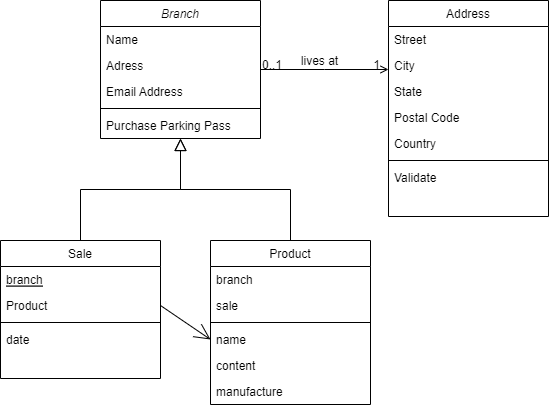

The diagram above was exported from draw.io. Its source (the exported page's mxGraphModel, read from the mxfile embedded in the PNG):
<mxGraphModel dx="733" dy="668" grid="1" gridSize="10" guides="1" tooltips="1" connect="1" arrows="1" fold="1" page="1" pageScale="1" pageWidth="827" pageHeight="1169" math="0" shadow="0">
  <root>
    <mxCell id="WIyWlLk6GJQsqaUBKTNV-0" />
    <mxCell id="WIyWlLk6GJQsqaUBKTNV-1" parent="WIyWlLk6GJQsqaUBKTNV-0" />
    <mxCell id="zkfFHV4jXpPFQw0GAbJ--0" value="Branch" style="swimlane;fontStyle=2;align=center;verticalAlign=top;childLayout=stackLayout;horizontal=1;startSize=26;horizontalStack=0;resizeParent=1;resizeLast=0;collapsible=1;marginBottom=0;rounded=0;shadow=0;strokeWidth=1;" parent="WIyWlLk6GJQsqaUBKTNV-1" vertex="1">
      <mxGeometry x="220" y="120" width="160" height="138" as="geometry">
        <mxRectangle x="230" y="140" width="160" height="26" as="alternateBounds" />
      </mxGeometry>
    </mxCell>
    <mxCell id="zkfFHV4jXpPFQw0GAbJ--1" value="Name" style="text;align=left;verticalAlign=top;spacingLeft=4;spacingRight=4;overflow=hidden;rotatable=0;points=[[0,0.5],[1,0.5]];portConstraint=eastwest;" parent="zkfFHV4jXpPFQw0GAbJ--0" vertex="1">
      <mxGeometry y="26" width="160" height="26" as="geometry" />
    </mxCell>
    <mxCell id="zkfFHV4jXpPFQw0GAbJ--2" value="Adress" style="text;align=left;verticalAlign=top;spacingLeft=4;spacingRight=4;overflow=hidden;rotatable=0;points=[[0,0.5],[1,0.5]];portConstraint=eastwest;rounded=0;shadow=0;html=0;" parent="zkfFHV4jXpPFQw0GAbJ--0" vertex="1">
      <mxGeometry y="52" width="160" height="26" as="geometry" />
    </mxCell>
    <mxCell id="zkfFHV4jXpPFQw0GAbJ--3" value="Email Address" style="text;align=left;verticalAlign=top;spacingLeft=4;spacingRight=4;overflow=hidden;rotatable=0;points=[[0,0.5],[1,0.5]];portConstraint=eastwest;rounded=0;shadow=0;html=0;" parent="zkfFHV4jXpPFQw0GAbJ--0" vertex="1">
      <mxGeometry y="78" width="160" height="26" as="geometry" />
    </mxCell>
    <mxCell id="zkfFHV4jXpPFQw0GAbJ--4" value="" style="line;html=1;strokeWidth=1;align=left;verticalAlign=middle;spacingTop=-1;spacingLeft=3;spacingRight=3;rotatable=0;labelPosition=right;points=[];portConstraint=eastwest;" parent="zkfFHV4jXpPFQw0GAbJ--0" vertex="1">
      <mxGeometry y="104" width="160" height="8" as="geometry" />
    </mxCell>
    <mxCell id="zkfFHV4jXpPFQw0GAbJ--5" value="Purchase Parking Pass" style="text;align=left;verticalAlign=top;spacingLeft=4;spacingRight=4;overflow=hidden;rotatable=0;points=[[0,0.5],[1,0.5]];portConstraint=eastwest;" parent="zkfFHV4jXpPFQw0GAbJ--0" vertex="1">
      <mxGeometry y="112" width="160" height="26" as="geometry" />
    </mxCell>
    <mxCell id="zkfFHV4jXpPFQw0GAbJ--6" value="Sale" style="swimlane;fontStyle=0;align=center;verticalAlign=top;childLayout=stackLayout;horizontal=1;startSize=26;horizontalStack=0;resizeParent=1;resizeLast=0;collapsible=1;marginBottom=0;rounded=0;shadow=0;strokeWidth=1;" parent="WIyWlLk6GJQsqaUBKTNV-1" vertex="1">
      <mxGeometry x="120" y="360" width="160" height="138" as="geometry">
        <mxRectangle x="130" y="380" width="160" height="26" as="alternateBounds" />
      </mxGeometry>
    </mxCell>
    <mxCell id="zkfFHV4jXpPFQw0GAbJ--10" value="branch" style="text;align=left;verticalAlign=top;spacingLeft=4;spacingRight=4;overflow=hidden;rotatable=0;points=[[0,0.5],[1,0.5]];portConstraint=eastwest;fontStyle=4" parent="zkfFHV4jXpPFQw0GAbJ--6" vertex="1">
      <mxGeometry y="26" width="160" height="26" as="geometry" />
    </mxCell>
    <mxCell id="zkfFHV4jXpPFQw0GAbJ--8" value="Product" style="text;align=left;verticalAlign=top;spacingLeft=4;spacingRight=4;overflow=hidden;rotatable=0;points=[[0,0.5],[1,0.5]];portConstraint=eastwest;rounded=0;shadow=0;html=0;" parent="zkfFHV4jXpPFQw0GAbJ--6" vertex="1">
      <mxGeometry y="52" width="160" height="26" as="geometry" />
    </mxCell>
    <mxCell id="zkfFHV4jXpPFQw0GAbJ--9" value="" style="line;html=1;strokeWidth=1;align=left;verticalAlign=middle;spacingTop=-1;spacingLeft=3;spacingRight=3;rotatable=0;labelPosition=right;points=[];portConstraint=eastwest;" parent="zkfFHV4jXpPFQw0GAbJ--6" vertex="1">
      <mxGeometry y="78" width="160" height="8" as="geometry" />
    </mxCell>
    <mxCell id="zkfFHV4jXpPFQw0GAbJ--7" value="date" style="text;align=left;verticalAlign=top;spacingLeft=4;spacingRight=4;overflow=hidden;rotatable=0;points=[[0,0.5],[1,0.5]];portConstraint=eastwest;" parent="zkfFHV4jXpPFQw0GAbJ--6" vertex="1">
      <mxGeometry y="86" width="160" height="26" as="geometry" />
    </mxCell>
    <mxCell id="zkfFHV4jXpPFQw0GAbJ--12" value="" style="endArrow=block;endSize=10;endFill=0;shadow=0;strokeWidth=1;rounded=0;edgeStyle=elbowEdgeStyle;elbow=vertical;" parent="WIyWlLk6GJQsqaUBKTNV-1" source="zkfFHV4jXpPFQw0GAbJ--6" target="zkfFHV4jXpPFQw0GAbJ--0" edge="1">
      <mxGeometry width="160" relative="1" as="geometry">
        <mxPoint x="200" y="203" as="sourcePoint" />
        <mxPoint x="200" y="203" as="targetPoint" />
      </mxGeometry>
    </mxCell>
    <mxCell id="zkfFHV4jXpPFQw0GAbJ--13" value="Product" style="swimlane;fontStyle=0;align=center;verticalAlign=top;childLayout=stackLayout;horizontal=1;startSize=26;horizontalStack=0;resizeParent=1;resizeLast=0;collapsible=1;marginBottom=0;rounded=0;shadow=0;strokeWidth=1;" parent="WIyWlLk6GJQsqaUBKTNV-1" vertex="1">
      <mxGeometry x="330" y="360" width="160" height="164" as="geometry">
        <mxRectangle x="340" y="380" width="170" height="26" as="alternateBounds" />
      </mxGeometry>
    </mxCell>
    <mxCell id="zkfFHV4jXpPFQw0GAbJ--14" value="branch" style="text;align=left;verticalAlign=top;spacingLeft=4;spacingRight=4;overflow=hidden;rotatable=0;points=[[0,0.5],[1,0.5]];portConstraint=eastwest;" parent="zkfFHV4jXpPFQw0GAbJ--13" vertex="1">
      <mxGeometry y="26" width="160" height="26" as="geometry" />
    </mxCell>
    <mxCell id="nPgUNpXLL_IvhmiZ0Yqw-0" value="sale" style="text;align=left;verticalAlign=top;spacingLeft=4;spacingRight=4;overflow=hidden;rotatable=0;points=[[0,0.5],[1,0.5]];portConstraint=eastwest;" vertex="1" parent="zkfFHV4jXpPFQw0GAbJ--13">
      <mxGeometry y="52" width="160" height="26" as="geometry" />
    </mxCell>
    <mxCell id="zkfFHV4jXpPFQw0GAbJ--15" value="" style="line;html=1;strokeWidth=1;align=left;verticalAlign=middle;spacingTop=-1;spacingLeft=3;spacingRight=3;rotatable=0;labelPosition=right;points=[];portConstraint=eastwest;" parent="zkfFHV4jXpPFQw0GAbJ--13" vertex="1">
      <mxGeometry y="78" width="160" height="8" as="geometry" />
    </mxCell>
    <mxCell id="nPgUNpXLL_IvhmiZ0Yqw-1" value="name" style="text;align=left;verticalAlign=top;spacingLeft=4;spacingRight=4;overflow=hidden;rotatable=0;points=[[0,0.5],[1,0.5]];portConstraint=eastwest;" vertex="1" parent="zkfFHV4jXpPFQw0GAbJ--13">
      <mxGeometry y="86" width="160" height="26" as="geometry" />
    </mxCell>
    <mxCell id="nPgUNpXLL_IvhmiZ0Yqw-2" value="content" style="text;align=left;verticalAlign=top;spacingLeft=4;spacingRight=4;overflow=hidden;rotatable=0;points=[[0,0.5],[1,0.5]];portConstraint=eastwest;" vertex="1" parent="zkfFHV4jXpPFQw0GAbJ--13">
      <mxGeometry y="112" width="160" height="26" as="geometry" />
    </mxCell>
    <mxCell id="nPgUNpXLL_IvhmiZ0Yqw-3" value="manufacture" style="text;align=left;verticalAlign=top;spacingLeft=4;spacingRight=4;overflow=hidden;rotatable=0;points=[[0,0.5],[1,0.5]];portConstraint=eastwest;" vertex="1" parent="zkfFHV4jXpPFQw0GAbJ--13">
      <mxGeometry y="138" width="160" height="26" as="geometry" />
    </mxCell>
    <mxCell id="zkfFHV4jXpPFQw0GAbJ--16" value="" style="endArrow=block;endSize=10;endFill=0;shadow=0;strokeWidth=1;rounded=0;edgeStyle=elbowEdgeStyle;elbow=vertical;" parent="WIyWlLk6GJQsqaUBKTNV-1" source="zkfFHV4jXpPFQw0GAbJ--13" target="zkfFHV4jXpPFQw0GAbJ--0" edge="1">
      <mxGeometry width="160" relative="1" as="geometry">
        <mxPoint x="210" y="373" as="sourcePoint" />
        <mxPoint x="310" y="271" as="targetPoint" />
      </mxGeometry>
    </mxCell>
    <mxCell id="zkfFHV4jXpPFQw0GAbJ--17" value="Address" style="swimlane;fontStyle=0;align=center;verticalAlign=top;childLayout=stackLayout;horizontal=1;startSize=26;horizontalStack=0;resizeParent=1;resizeLast=0;collapsible=1;marginBottom=0;rounded=0;shadow=0;strokeWidth=1;" parent="WIyWlLk6GJQsqaUBKTNV-1" vertex="1">
      <mxGeometry x="508" y="120" width="160" height="216" as="geometry">
        <mxRectangle x="550" y="140" width="160" height="26" as="alternateBounds" />
      </mxGeometry>
    </mxCell>
    <mxCell id="zkfFHV4jXpPFQw0GAbJ--18" value="Street" style="text;align=left;verticalAlign=top;spacingLeft=4;spacingRight=4;overflow=hidden;rotatable=0;points=[[0,0.5],[1,0.5]];portConstraint=eastwest;" parent="zkfFHV4jXpPFQw0GAbJ--17" vertex="1">
      <mxGeometry y="26" width="160" height="26" as="geometry" />
    </mxCell>
    <mxCell id="zkfFHV4jXpPFQw0GAbJ--19" value="City" style="text;align=left;verticalAlign=top;spacingLeft=4;spacingRight=4;overflow=hidden;rotatable=0;points=[[0,0.5],[1,0.5]];portConstraint=eastwest;rounded=0;shadow=0;html=0;" parent="zkfFHV4jXpPFQw0GAbJ--17" vertex="1">
      <mxGeometry y="52" width="160" height="26" as="geometry" />
    </mxCell>
    <mxCell id="zkfFHV4jXpPFQw0GAbJ--20" value="State" style="text;align=left;verticalAlign=top;spacingLeft=4;spacingRight=4;overflow=hidden;rotatable=0;points=[[0,0.5],[1,0.5]];portConstraint=eastwest;rounded=0;shadow=0;html=0;" parent="zkfFHV4jXpPFQw0GAbJ--17" vertex="1">
      <mxGeometry y="78" width="160" height="26" as="geometry" />
    </mxCell>
    <mxCell id="zkfFHV4jXpPFQw0GAbJ--21" value="Postal Code" style="text;align=left;verticalAlign=top;spacingLeft=4;spacingRight=4;overflow=hidden;rotatable=0;points=[[0,0.5],[1,0.5]];portConstraint=eastwest;rounded=0;shadow=0;html=0;" parent="zkfFHV4jXpPFQw0GAbJ--17" vertex="1">
      <mxGeometry y="104" width="160" height="26" as="geometry" />
    </mxCell>
    <mxCell id="zkfFHV4jXpPFQw0GAbJ--22" value="Country" style="text;align=left;verticalAlign=top;spacingLeft=4;spacingRight=4;overflow=hidden;rotatable=0;points=[[0,0.5],[1,0.5]];portConstraint=eastwest;rounded=0;shadow=0;html=0;" parent="zkfFHV4jXpPFQw0GAbJ--17" vertex="1">
      <mxGeometry y="130" width="160" height="26" as="geometry" />
    </mxCell>
    <mxCell id="zkfFHV4jXpPFQw0GAbJ--23" value="" style="line;html=1;strokeWidth=1;align=left;verticalAlign=middle;spacingTop=-1;spacingLeft=3;spacingRight=3;rotatable=0;labelPosition=right;points=[];portConstraint=eastwest;" parent="zkfFHV4jXpPFQw0GAbJ--17" vertex="1">
      <mxGeometry y="156" width="160" height="8" as="geometry" />
    </mxCell>
    <mxCell id="zkfFHV4jXpPFQw0GAbJ--24" value="Validate" style="text;align=left;verticalAlign=top;spacingLeft=4;spacingRight=4;overflow=hidden;rotatable=0;points=[[0,0.5],[1,0.5]];portConstraint=eastwest;" parent="zkfFHV4jXpPFQw0GAbJ--17" vertex="1">
      <mxGeometry y="164" width="160" height="26" as="geometry" />
    </mxCell>
    <mxCell id="zkfFHV4jXpPFQw0GAbJ--26" value="" style="endArrow=open;shadow=0;strokeWidth=1;rounded=0;endFill=1;edgeStyle=elbowEdgeStyle;elbow=vertical;" parent="WIyWlLk6GJQsqaUBKTNV-1" source="zkfFHV4jXpPFQw0GAbJ--0" target="zkfFHV4jXpPFQw0GAbJ--17" edge="1">
      <mxGeometry x="0.5" y="41" relative="1" as="geometry">
        <mxPoint x="380" y="192" as="sourcePoint" />
        <mxPoint x="540" y="192" as="targetPoint" />
        <mxPoint x="-40" y="32" as="offset" />
      </mxGeometry>
    </mxCell>
    <mxCell id="zkfFHV4jXpPFQw0GAbJ--27" value="0..1" style="resizable=0;align=left;verticalAlign=bottom;labelBackgroundColor=none;fontSize=12;" parent="zkfFHV4jXpPFQw0GAbJ--26" connectable="0" vertex="1">
      <mxGeometry x="-1" relative="1" as="geometry">
        <mxPoint y="4" as="offset" />
      </mxGeometry>
    </mxCell>
    <mxCell id="zkfFHV4jXpPFQw0GAbJ--28" value="1" style="resizable=0;align=right;verticalAlign=bottom;labelBackgroundColor=none;fontSize=12;" parent="zkfFHV4jXpPFQw0GAbJ--26" connectable="0" vertex="1">
      <mxGeometry x="1" relative="1" as="geometry">
        <mxPoint x="-7" y="4" as="offset" />
      </mxGeometry>
    </mxCell>
    <mxCell id="zkfFHV4jXpPFQw0GAbJ--29" value="lives at" style="text;html=1;resizable=0;points=[];;align=center;verticalAlign=middle;labelBackgroundColor=none;rounded=0;shadow=0;strokeWidth=1;fontSize=12;" parent="zkfFHV4jXpPFQw0GAbJ--26" vertex="1" connectable="0">
      <mxGeometry x="0.5" y="49" relative="1" as="geometry">
        <mxPoint x="-38" y="40" as="offset" />
      </mxGeometry>
    </mxCell>
    <mxCell id="nPgUNpXLL_IvhmiZ0Yqw-4" style="edgeStyle=none;curved=1;rounded=0;orthogonalLoop=1;jettySize=auto;html=1;exitX=1;exitY=0.5;exitDx=0;exitDy=0;entryX=0;entryY=0.5;entryDx=0;entryDy=0;endArrow=open;startSize=14;endSize=14;sourcePerimeterSpacing=8;targetPerimeterSpacing=8;" edge="1" parent="WIyWlLk6GJQsqaUBKTNV-1" source="zkfFHV4jXpPFQw0GAbJ--8" target="nPgUNpXLL_IvhmiZ0Yqw-1">
      <mxGeometry relative="1" as="geometry" />
    </mxCell>
  </root>
</mxGraphModel>